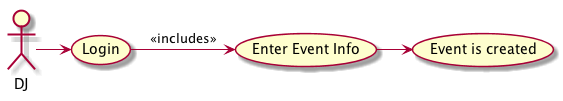

The diagram above was rendered by PlantUML. Its source (embedded in the PNG):
@startuml
:DJ: as DJ
(Login) as L
(Enter Event Info) as INFO
(Event is created) as EVENT

DJ -> L

L -> INFO: <<includes>>

INFO -> EVENT

@enduml